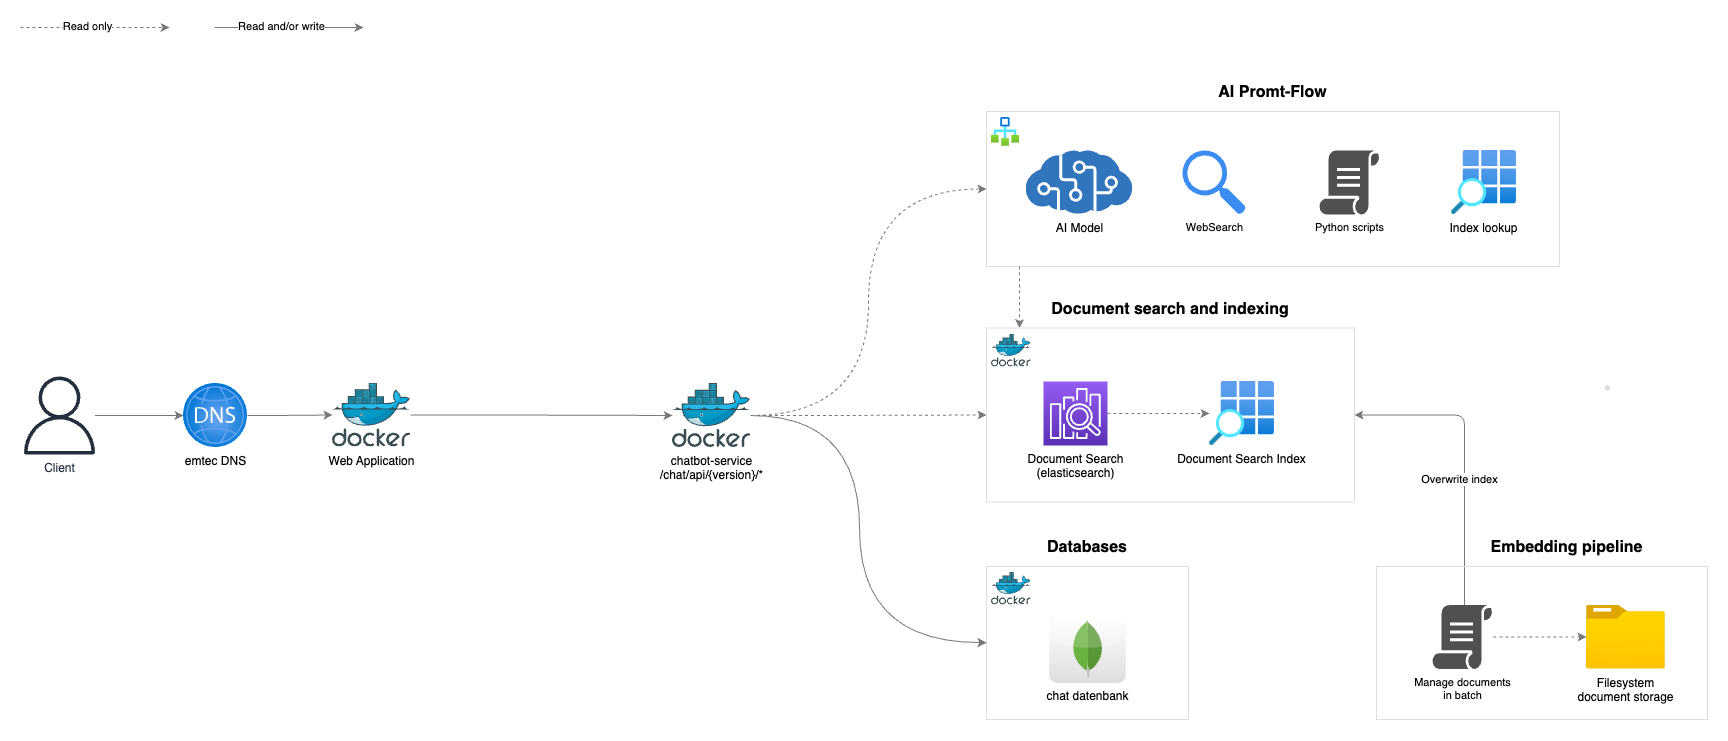

The diagram above was exported from draw.io. Its source (the exported page's mxGraphModel, read from the mxfile embedded in the PNG):
<mxGraphModel dx="1640" dy="1013" grid="0" gridSize="10" guides="1" tooltips="1" connect="1" arrows="1" fold="1" page="0" pageScale="1" pageWidth="827" pageHeight="1169" background="#ffffff" math="0" shadow="0">
  <root>
    <mxCell id="0" />
    <mxCell id="1" parent="0" />
    <mxCell id="27" value="AI Promt-Flow" style="rounded=0;whiteSpace=wrap;html=1;fillColor=none;labelPosition=center;verticalLabelPosition=top;align=center;verticalAlign=bottom;spacingBottom=7;fontStyle=1;fontSize=16;strokeColor=#dedede;" parent="1" vertex="1">
      <mxGeometry x="1008" y="107" width="573" height="155" as="geometry" />
    </mxCell>
    <mxCell id="37" value="Databases" style="rounded=0;whiteSpace=wrap;html=1;fillColor=none;labelPosition=center;verticalLabelPosition=top;align=center;verticalAlign=bottom;spacingBottom=7;fontStyle=1;fontSize=16;strokeColor=#dedede;labelBackgroundColor=default;" parent="1" vertex="1">
      <mxGeometry x="1008" y="562" width="202" height="153" as="geometry" />
    </mxCell>
    <mxCell id="26" value="Document search and indexing" style="rounded=0;whiteSpace=wrap;html=1;fillColor=none;labelPosition=center;verticalLabelPosition=top;align=center;verticalAlign=bottom;spacingBottom=7;fontStyle=1;fontSize=16;strokeColor=#dedede;" parent="1" vertex="1">
      <mxGeometry x="1008" y="323.5" width="368" height="174" as="geometry" />
    </mxCell>
    <mxCell id="38" style="edgeStyle=orthogonalEdgeStyle;curved=1;html=1;strokeColor=#787878;fontSize=16;startArrow=none;startFill=0;" parent="1" source="73" target="37" edge="1">
      <mxGeometry relative="1" as="geometry">
        <mxPoint x="891" y="410.9999999999998" as="sourcePoint" />
        <Array as="points">
          <mxPoint x="881" y="411" />
          <mxPoint x="881" y="638" />
        </Array>
      </mxGeometry>
    </mxCell>
    <mxCell id="40" style="edgeStyle=orthogonalEdgeStyle;curved=1;html=1;strokeColor=#787878;fontSize=16;startArrow=none;startFill=0;dashed=1;" parent="1" source="73" target="26" edge="1">
      <mxGeometry relative="1" as="geometry">
        <mxPoint x="891" y="410.9999999999998" as="sourcePoint" />
      </mxGeometry>
    </mxCell>
    <mxCell id="12" style="edgeStyle=orthogonalEdgeStyle;curved=1;html=1;strokeColor=#787878;" parent="1" source="10" target="69" edge="1">
      <mxGeometry relative="1" as="geometry">
        <mxPoint x="170" y="411" as="targetPoint" />
      </mxGeometry>
    </mxCell>
    <mxCell id="10" value="Client" style="sketch=0;outlineConnect=0;fontColor=#232F3E;gradientColor=none;fillColor=#232F3D;strokeColor=none;dashed=0;verticalLabelPosition=bottom;verticalAlign=top;align=center;html=1;fontSize=12;fontStyle=0;aspect=fixed;pointerEvents=1;shape=mxgraph.aws4.user;" parent="1" vertex="1">
      <mxGeometry x="42" y="372" width="78" height="78" as="geometry" />
    </mxCell>
    <mxCell id="34" style="edgeStyle=orthogonalEdgeStyle;curved=1;html=1;entryX=0;entryY=0.5;entryDx=0;entryDy=0;strokeColor=#787878;fontSize=16;startArrow=none;startFill=0;dashed=1;" parent="1" source="73" target="27" edge="1">
      <mxGeometry relative="1" as="geometry">
        <mxPoint x="891" y="410.9999999999998" as="sourcePoint" />
      </mxGeometry>
    </mxCell>
    <mxCell id="19" style="edgeStyle=orthogonalEdgeStyle;curved=1;html=1;strokeColor=#787878;fontSize=16;" parent="1" source="70" target="73" edge="1">
      <mxGeometry relative="1" as="geometry">
        <mxPoint x="569" y="411" as="sourcePoint" />
        <mxPoint x="678" y="410.9999999999998" as="targetPoint" />
      </mxGeometry>
    </mxCell>
    <mxCell id="24" style="edgeStyle=orthogonalEdgeStyle;curved=1;html=1;strokeColor=#787878;fontSize=16;startArrow=none;startFill=0;exitX=1;exitY=0.5;exitDx=0;exitDy=0;exitPerimeter=0;dashed=1;" parent="1" source="78" target="23" edge="1">
      <mxGeometry relative="1" as="geometry">
        <mxPoint x="1137" y="410.5" as="sourcePoint" />
      </mxGeometry>
    </mxCell>
    <mxCell id="23" value="Document Search Index" style="aspect=fixed;html=1;points=[];align=center;image;fontSize=12;image=img/lib/azure2/general/Search_Grid.svg;strokeColor=#dedede;fillColor=none;" parent="1" vertex="1">
      <mxGeometry x="1231" y="377" width="64.96" height="64" as="geometry" />
    </mxCell>
    <mxCell id="35" style="edgeStyle=orthogonalEdgeStyle;curved=1;html=1;strokeColor=#787878;fontSize=16;startArrow=none;startFill=0;exitX=0;exitY=1;exitDx=0;exitDy=0;entryX=0;entryY=0;entryDx=0;entryDy=0;dashed=1;" parent="1" edge="1">
      <mxGeometry relative="1" as="geometry">
        <mxPoint x="1041" y="262" as="sourcePoint" />
        <mxPoint x="1041" y="323.5" as="targetPoint" />
      </mxGeometry>
    </mxCell>
    <mxCell id="29" value="AI Model" style="sketch=0;aspect=fixed;html=1;points=[];align=center;image;fontSize=12;image=img/lib/mscae/Cognitive_Services.svg;strokeColor=#dedede;fillColor=none;" parent="1" vertex="1">
      <mxGeometry x="1047.6699999999998" y="146" width="106.66" height="64" as="geometry" />
    </mxCell>
    <mxCell id="41" value="" style="aspect=fixed;html=1;points=[];align=center;image;fontSize=12;image=img/lib/azure2/general/Workflow.svg;labelBackgroundColor=default;strokeColor=#dedede;fillColor=none;" parent="1" vertex="1">
      <mxGeometry x="1013" y="113" width="28" height="28.83" as="geometry" />
    </mxCell>
    <mxCell id="42" value="WebSearch" style="sketch=0;html=1;aspect=fixed;strokeColor=none;shadow=0;align=center;verticalAlign=top;fillColor=#3B8DF1;shape=mxgraph.gcp2.search;labelBackgroundColor=default;fontSize=11;labelPosition=center;verticalLabelPosition=bottom;" parent="1" vertex="1">
      <mxGeometry x="1204" y="146" width="63.36" height="64" as="geometry" />
    </mxCell>
    <mxCell id="43" value="Python scripts" style="sketch=0;pointerEvents=1;shadow=0;dashed=0;html=1;strokeColor=none;fillColor=#505050;labelPosition=center;verticalLabelPosition=bottom;verticalAlign=top;outlineConnect=0;align=center;shape=mxgraph.office.concepts.script;labelBackgroundColor=default;fontSize=11;" parent="1" vertex="1">
      <mxGeometry x="1341" y="146" width="60" height="64" as="geometry" />
    </mxCell>
    <mxCell id="45" value="Index lookup" style="aspect=fixed;html=1;points=[];align=center;image;fontSize=12;image=img/lib/azure2/general/Search_Grid.svg;labelBackgroundColor=default;strokeColor=#dedede;fillColor=none;" parent="1" vertex="1">
      <mxGeometry x="1473" y="146" width="64.95" height="64" as="geometry" />
    </mxCell>
    <mxCell id="48" value="" style="shape=stencil(fZbdcgIhDIWfZm8zQAg/17Z9j85U606tdqz9e/tmZ0c0uJ47xP0I5JwEBl59bp8/1kNwn6fj4W39M76ctgM/DCGM++36OJ50NPDjwKvN4bh+PR6+9i/z74/n6ctp9H74nlb4nbmSKZeJCu5vngmZ6jzzNAO7cX8FVKEsBuBKrgKg9oAE8gkCbLeUhEoEQKSUDZDLeWYRKIl8MEDRmHwfyBrBG6Amyu4+kDxxMoB3jhwgYu7TVAsVkFcWCs4CTBEoF4RctKeOxHIf8IXYpikHikAIf+MNUW94AGSSaoAoFIE3AlOyeWU+p2E5S9yfQZcQILVuQOwZdJNoS9Ls3wA5u2XZTIHECqeJ9kDpSaauRiNVcAY1QhdBzeLBli5WazpkSsBLV25uRaqWRyFawTQzRRIQYirJzq5atkBqLfouwqUxLBepthWb10vrWZY6UOAeyKCCtDV625mm9gmUC4Wc3VLJMMIE1BsA2FW9JraVlQB7n3c9oMKhCLEvIM1zBPZ25/umNQ1tVEC2G+fFCC8g398O2hNQuQlVu752DBfA+q0ptnqO5JFmeuIuo9DY7KjY71UxdJV4EntifPWorW++R/dC4t7V3DlIB5cHx2bc7eb3yvX//QNFp+bHDT/+Aw==);lineShape=1;labelBackgroundColor=default;strokeColor=#dedede;fontSize=11;fillColor=none;" parent="1" vertex="1">
      <mxGeometry x="1626.4711712916946" y="381.0753246655504" width="4.672539772115215" height="4.665236216357698" as="geometry" />
    </mxCell>
    <mxCell id="53" style="edgeStyle=orthogonalEdgeStyle;html=1;entryX=1;entryY=0.5;entryDx=0;entryDy=0;strokeColor=#787878;fontSize=11;startArrow=none;startFill=0;endArrow=classic;endFill=1;" parent="1" source="80" target="26" edge="1">
      <mxGeometry relative="1" as="geometry">
        <Array as="points">
          <mxPoint x="1486" y="410" />
        </Array>
        <mxPoint x="1486" y="719" as="sourcePoint" />
      </mxGeometry>
    </mxCell>
    <mxCell id="54" value="Overwrite index" style="edgeLabel;html=1;align=center;verticalAlign=middle;resizable=0;points=[];fontSize=11;" parent="53" vertex="1" connectable="0">
      <mxGeometry x="-0.3223" y="7" relative="1" as="geometry">
        <mxPoint x="1" y="-25" as="offset" />
      </mxGeometry>
    </mxCell>
    <mxCell id="56" value="" style="endArrow=classic;dashed=1;html=1;strokeColor=#787878;fontSize=11;curved=1;endFill=1;" parent="1" edge="1">
      <mxGeometry width="50" height="50" relative="1" as="geometry">
        <mxPoint x="42" y="23" as="sourcePoint" />
        <mxPoint x="191" y="23" as="targetPoint" />
      </mxGeometry>
    </mxCell>
    <mxCell id="57" value="Read only" style="edgeLabel;html=1;align=center;verticalAlign=middle;resizable=0;points=[];fontSize=11;" parent="56" vertex="1" connectable="0">
      <mxGeometry x="-0.6295" y="2" relative="1" as="geometry">
        <mxPoint x="38" as="offset" />
      </mxGeometry>
    </mxCell>
    <mxCell id="58" value="" style="endArrow=classic;html=1;strokeColor=#787878;fontSize=11;curved=1;endFill=1;" parent="1" edge="1">
      <mxGeometry width="50" height="50" relative="1" as="geometry">
        <mxPoint x="236" y="23" as="sourcePoint" />
        <mxPoint x="385" y="23" as="targetPoint" />
      </mxGeometry>
    </mxCell>
    <mxCell id="59" value="Read and/or write" style="edgeLabel;html=1;align=center;verticalAlign=middle;resizable=0;points=[];fontSize=11;" parent="58" vertex="1" connectable="0">
      <mxGeometry x="-0.6295" y="2" relative="1" as="geometry">
        <mxPoint x="38" as="offset" />
      </mxGeometry>
    </mxCell>
    <mxCell id="76" style="edgeStyle=orthogonalEdgeStyle;shape=connector;curved=1;rounded=1;html=1;labelBackgroundColor=default;strokeColor=#787878;fontFamily=Helvetica;fontSize=11;fontColor=default;endArrow=classic;" parent="1" source="69" target="70" edge="1">
      <mxGeometry relative="1" as="geometry" />
    </mxCell>
    <mxCell id="69" value="emtec DNS" style="aspect=fixed;html=1;points=[];align=center;image;fontSize=12;image=img/lib/azure2/networking/DNS_Zones.svg;" parent="1" vertex="1">
      <mxGeometry x="205" y="379" width="64" height="64" as="geometry" />
    </mxCell>
    <mxCell id="70" value="Web Application" style="sketch=0;aspect=fixed;html=1;points=[];align=center;image;fontSize=12;image=img/lib/mscae/Docker.svg;" parent="1" vertex="1">
      <mxGeometry x="354" y="378.5" width="78.05" height="64" as="geometry" />
    </mxCell>
    <mxCell id="73" value="chatbot-service&lt;br style=&quot;border-color: var(--border-color);&quot;&gt;/chat/api/{version}/*" style="sketch=0;aspect=fixed;html=1;points=[];align=center;image;fontSize=12;image=img/lib/mscae/Docker.svg;" parent="1" vertex="1">
      <mxGeometry x="694" y="379" width="78.05" height="64" as="geometry" />
    </mxCell>
    <mxCell id="78" value="&lt;span style=&quot;color: rgb(0, 0, 0);&quot;&gt;Document Search&lt;br&gt;(elasticsearch)&lt;br&gt;&lt;/span&gt;" style="sketch=0;points=[[0,0,0],[0.25,0,0],[0.5,0,0],[0.75,0,0],[1,0,0],[0,1,0],[0.25,1,0],[0.5,1,0],[0.75,1,0],[1,1,0],[0,0.25,0],[0,0.5,0],[0,0.75,0],[1,0.25,0],[1,0.5,0],[1,0.75,0]];outlineConnect=0;fontColor=#232F3E;gradientColor=#945DF2;gradientDirection=north;fillColor=#5A30B5;strokeColor=#ffffff;dashed=0;verticalLabelPosition=bottom;verticalAlign=top;align=center;html=1;fontSize=12;fontStyle=0;aspect=fixed;shape=mxgraph.aws4.resourceIcon;resIcon=mxgraph.aws4.elasticsearch_service;fontFamily=Helvetica;" parent="1" vertex="1">
      <mxGeometry x="1065" y="377" width="64" height="64" as="geometry" />
    </mxCell>
    <mxCell id="80" value="Manage documents&lt;br&gt;in batch" style="sketch=0;pointerEvents=1;shadow=0;dashed=0;html=1;strokeColor=none;fillColor=#505050;labelPosition=center;verticalLabelPosition=bottom;verticalAlign=top;outlineConnect=0;align=center;shape=mxgraph.office.concepts.script;labelBackgroundColor=default;fontSize=11;" parent="1" vertex="1">
      <mxGeometry x="1454" y="600.5" width="60" height="64" as="geometry" />
    </mxCell>
    <mxCell id="84" style="edgeStyle=orthogonalEdgeStyle;shape=connector;curved=1;rounded=1;html=1;labelBackgroundColor=default;strokeColor=#787878;fontFamily=Helvetica;fontSize=11;fontColor=default;endArrow=none;dashed=1;startArrow=classic;startFill=1;endFill=0;" parent="1" source="83" target="80" edge="1">
      <mxGeometry relative="1" as="geometry" />
    </mxCell>
    <mxCell id="83" value="Filesystem&lt;br&gt;document storage" style="aspect=fixed;html=1;points=[];align=center;image;fontSize=12;image=img/lib/azure2/general/Folder_Blank.svg;fontFamily=Helvetica;fontColor=default;" parent="1" vertex="1">
      <mxGeometry x="1608" y="600.5" width="78.86" height="64" as="geometry" />
    </mxCell>
    <mxCell id="87" value="" style="sketch=0;aspect=fixed;html=1;points=[];align=center;image;fontSize=12;image=img/lib/mscae/Docker.svg;" parent="1" vertex="1">
      <mxGeometry x="1012.9999999999999" y="568" width="39.63" height="32.5" as="geometry" />
    </mxCell>
    <mxCell id="88" value="" style="sketch=0;aspect=fixed;html=1;points=[];align=center;image;fontSize=12;image=img/lib/mscae/Docker.svg;" parent="1" vertex="1">
      <mxGeometry x="1013" y="330" width="39.63" height="32.5" as="geometry" />
    </mxCell>
    <mxCell id="90" value="Embedding pipeline" style="rounded=0;whiteSpace=wrap;html=1;fillColor=none;labelPosition=center;verticalLabelPosition=top;align=center;verticalAlign=bottom;spacingBottom=7;fontStyle=1;fontSize=16;strokeColor=#dedede;labelBackgroundColor=default;spacingLeft=50;" parent="1" vertex="1">
      <mxGeometry x="1398" y="562" width="331" height="153" as="geometry" />
    </mxCell>
    <mxCell id="91" value="chat datenbank" style="dashed=0;outlineConnect=0;html=1;align=center;labelPosition=center;verticalLabelPosition=bottom;verticalAlign=top;shape=mxgraph.webicons.mongodb;gradientColor=#DFDEDE" vertex="1" parent="1">
      <mxGeometry x="1070.65" y="610" width="76.7" height="68.4" as="geometry" />
    </mxCell>
  </root>
</mxGraphModel>